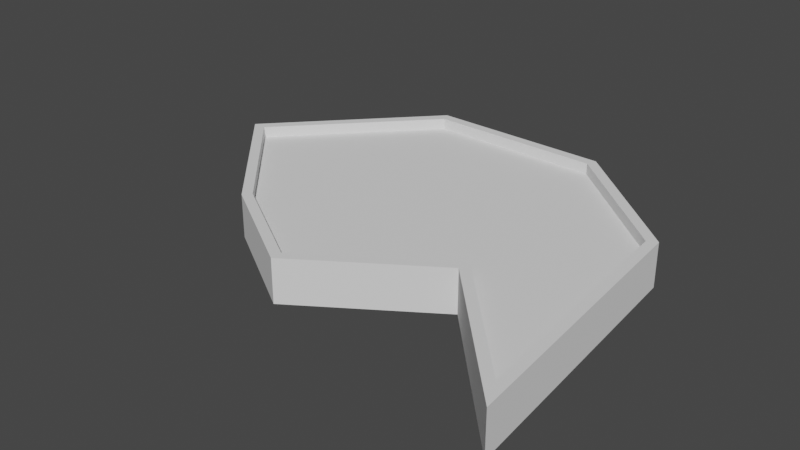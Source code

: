 # Source: Obs4.blend  (saved by Blender 4.1.24; exported with 4.5.12 LTS)
import bpy
from mathutils import Matrix  # noqa: F401  (used for matrix-valued properties, if any)

bpy.ops.wm.read_factory_settings(use_empty=True)
scene = bpy.context.scene
scene.name = 'Scene'

# ---- collections
col_collection = bpy.data.collections.new('Collection'); scene.collection.children.link(col_collection)

# ---- world
world_world = bpy.data.worlds.new('World'); scene.world = world_world
world_world.use_nodes = True; world_world.node_tree.nodes.clear()
_N = world_world.node_tree.nodes; _L = world_world.node_tree.links
n0 = _N.new('ShaderNodeOutputWorld'); n0.name = 'World Output'; n0.location = (300, 300)
n1 = _N.new('ShaderNodeBackground'); n1.name = 'Background'; n1.location = (10, 300)
n1.inputs[0].default_value = (0.05088, 0.05088, 0.05088, 1.0)
_L.new(n1.outputs[0], n0.inputs[0])
n0.is_active_output = True
world_world.color = (0.05088, 0.05088, 0.05088)
world_world.use_sun_shadow = False
world_world.sun_shadow_jitter_overblur = 0.0

# ---- meshes
me_plane_002 = bpy.data.meshes.new('Plane.002')
me_plane_002.from_pydata([(-1.0, -1.0, 0.0), (1.923, 2.789, 0.0), (-0.666, 2.846, 0.0), (-2.613, 0.7712, 0.0), (3.703, 1.233, 0.0), (4.037, -2.657, 0.0), (2.274, -0.7539, 0.0), (0.4899, -1.936, 0.0), (-2.423, 0.7698, 0.6096), (-0.6068, 2.705, 0.6096), (1.869, 2.65, 0.6096), (3.568, 1.165, 0.6096), (-0.9096, -0.892, 0.6096), (3.863, -2.264, 0.6096), (2.296, -0.572, 0.6096), (0.4879, -1.77, 0.6096), (-2.613, 0.7712, 0.6096), (-0.666, 2.846, 0.6096), (1.923, 2.789, 0.6096), (3.703, 1.233, 0.6096), (-1.0, -1.0, 0.6096), (4.037, -2.657, 0.6096), (2.274, -0.7539, 0.6096), (0.4899, -1.936, 0.6096), (-2.423, 0.7698, 0.4546), (2.296, -0.572, 0.4546), (-0.6068, 2.705, 0.4546), (3.863, -2.264, 0.4546), (1.869, 2.65, 0.4546), (3.568, 1.165, 0.4546), (-0.9096, -0.892, 0.4546), (0.4879, -1.77, 0.4546)], [], [(0, 3, 6, 7), (3, 2, 5, 6), (1, 4, 5, 2), (10, 9, 26, 28), (13, 11, 29, 27), (15, 14, 25, 31), (6, 5, 21, 22), (3, 0, 20, 16), (4, 1, 18, 19), (7, 6, 22, 23), (5, 4, 19, 21), (1, 2, 17, 18), (2, 3, 16, 17), (0, 7, 23, 20), (8, 9, 17, 16), (10, 11, 19, 18), (9, 10, 18, 17), (12, 8, 16, 20), (11, 13, 21, 19), (13, 14, 22, 21), (14, 15, 23, 22), (15, 12, 20, 23), (30, 31, 25, 24), (24, 25, 27, 26), (28, 26, 27, 29), (9, 8, 24, 26), (12, 15, 31, 30), (14, 13, 27, 25), (8, 12, 30, 24), (11, 10, 28, 29)])
_uv = me_plane_002.uv_layers.new(name='UVMap')
_uv.uv.foreach_set('vector', [0.0, 0.0, 0.0, 0.0, 0.0, 0.0, 0.0, 0.0, 0.0, 0.0, 0.0, 0.0, 0.0, 0.0, 0.0, 0.0, 0.0, 0.0, 0.0, 0.0, 0.0, 0.0, 0.0, 0.0, 0.0, 0.0, 0.0, 0.0, 0.0, 0.0, 0.0, 0.0, 0.0, 0.0, 0.0, 0.0, 0.0, 0.0, 0.0, 0.0, 0.0, 0.0, 0.0, 0.0, 0.0, 0.0, 0.0, 0.0, 0.0, 0.0, 0.0, 0.0, 0.0, 0.0, 0.0, 0.0, 0.0, 0.0, 0.0, 0.0, 0.0, 0.0, 0.0, 0.0, 0.0, 0.0, 0.0, 0.0, 0.0, 0.0, 0.0, 0.0, 0.0, 0.0, 0.0, 0.0, 0.0, 0.0, 0.0, 0.0, 0.0, 0.0, 0.0, 0.0, 0.0, 0.0, 0.0, 0.0, 0.0, 0.0, 0.0, 0.0, 0.0, 0.0, 0.0, 0.0, 0.0, 0.0, 0.0, 0.0, 0.0, 0.0, 0.0, 0.0, 0.0, 0.0, 0.0, 0.0, 0.0, 0.0, 0.0, 0.0, 0.0, 0.0, 0.0, 0.0, 0.0, 0.0, 0.0, 0.0, 0.0, 0.0, 0.0, 0.0, 0.0, 0.0, 0.0, 0.0, 0.0, 0.0, 0.0, 0.0, 0.0, 0.0, 0.0, 0.0, 0.0, 0.0, 0.0, 0.0, 0.0, 0.0, 0.0, 0.0, 0.0, 0.0, 0.0, 0.0, 0.0, 0.0, 0.0, 0.0, 0.0, 0.0, 0.0, 0.0, 0.0, 0.0, 0.0, 0.0, 0.0, 0.0, 0.0, 0.0, 0.0, 0.0, 0.0, 0.0, 0.0, 0.0, 0.0, 0.0, 0.0, 0.0, 0.0, 0.0, 0.0, 0.0, 0.0, 0.0, 0.0, 0.0, 0.0, 0.0, 0.0, 0.0, 0.0, 0.0, 0.0, 0.0, 0.0, 0.0, 0.0, 0.0, 0.0, 0.0, 0.0, 0.0, 0.0, 0.0, 0.0, 0.0, 0.0, 0.0, 0.0, 0.0, 0.0, 0.0, 0.0, 0.0, 0.0, 0.0, 0.0, 0.0, 0.0, 0.0, 0.0, 0.0, 0.0, 0.0, 0.0, 0.0, 0.0, 0.0, 0.0, 0.0, 0.0, 0.0, 0.0, 0.0, 0.0, 0.0, 0.0, 0.0, 0.0, 0.0, 0.0, 0.0, 0.0, 0.0])
me_plane_002.update()

# ---- objects
ob_plane = bpy.data.objects.new('Plane', me_plane_002)

# ---- transforms, parenting, visibility, modifiers, constraints
ob_plane.location = (0.0, 0.0, 0.0)

# ---- collection membership
col_collection.objects.link(ob_plane)

# ---- scene / render settings (as saved in the file)
scene.frame_start = 1; scene.frame_end = 250; scene.frame_set(1)
scene.render.engine = 'BLENDER_EEVEE_NEXT'
scene.cycles.sampling_pattern = 'TABULATED_SOBOL'
scene.eevee.ray_tracing_options.trace_max_roughness = 0.0
scene.view_settings.view_transform = 'Filmic'
bpy.context.view_layer.update()

# ---- added for rendering (the .blend has no active camera and no usable light): camera, sun
cam_auto = bpy.data.cameras.new('AutoCamera')
cam_auto.lens = 50.0
cam_auto.sensor_width = 36.0
cam_auto.clip_end = 1000.0
ob_auto_camera = bpy.data.objects.new('AutoCamera', cam_auto)
scene.collection.objects.link(ob_auto_camera)
ob_auto_camera.location = (8.71749, -9.5124, 6.70931)
ob_auto_camera.rotation_euler = (1.09748, -7.21219e-08, 0.694738)
scene.camera = ob_auto_camera
light_auto_sun = bpy.data.lights.new('AutoSun', 'SUN')
light_auto_sun.energy = 3.0
light_auto_sun.angle = 0.0523599
ob_auto_sun = bpy.data.objects.new('AutoSun', light_auto_sun)
scene.collection.objects.link(ob_auto_sun)
ob_auto_sun.rotation_euler = (0.872665, 0.174533, 0.523599)
bpy.context.view_layer.update()
